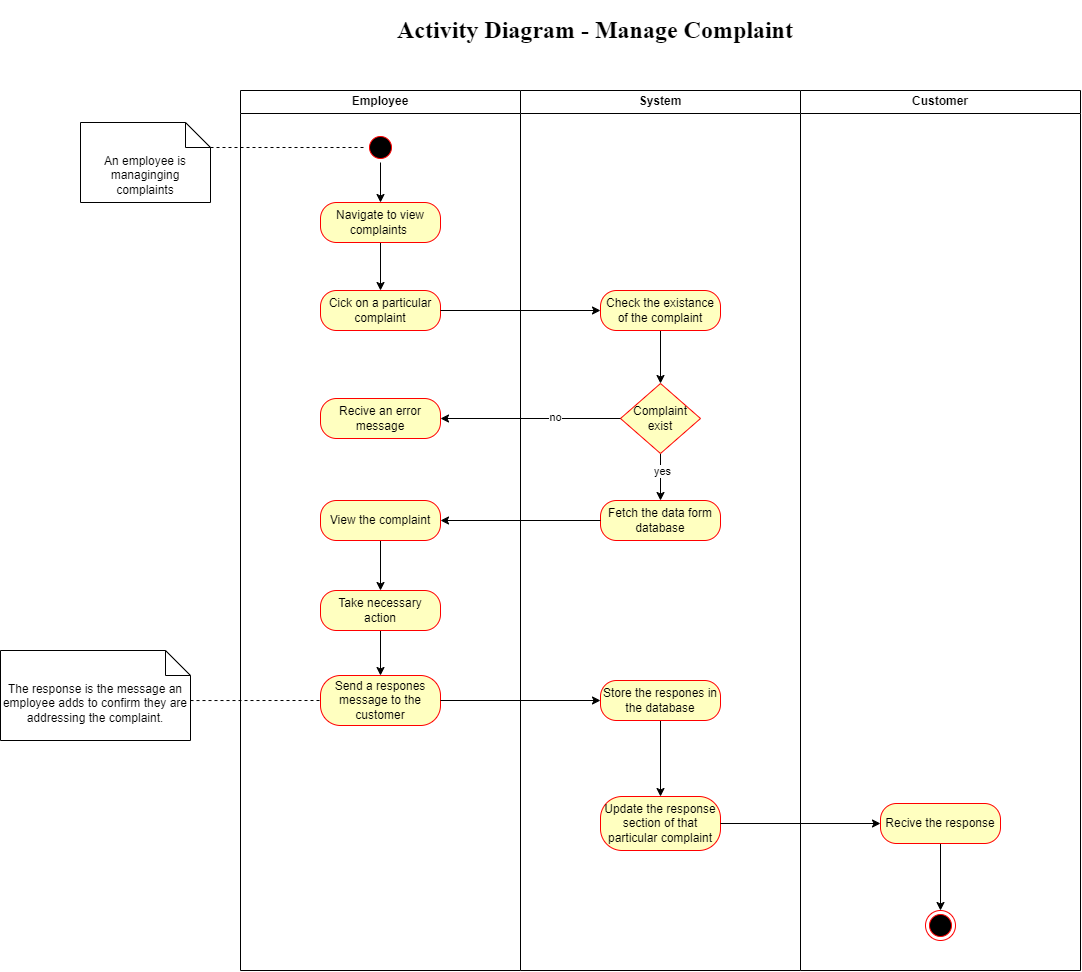

The diagram above was exported from draw.io. Its source (the exported page's mxGraphModel, read from the mxfile embedded in the PNG):
<mxGraphModel dx="869" dy="536" grid="1" gridSize="10" guides="1" tooltips="1" connect="1" arrows="1" fold="1" page="1" pageScale="1" pageWidth="1169" pageHeight="826" background="none" math="0" shadow="0">
  <root>
    <mxCell id="0" />
    <mxCell id="1" parent="0" />
    <mxCell id="2" value="Employee" style="swimlane;whiteSpace=wrap;swimlaneFillColor=default;" parent="1" vertex="1">
      <mxGeometry x="280" y="120" width="280" height="880" as="geometry" />
    </mxCell>
    <mxCell id="YpZVItoKsl7M8OYbVH3_-47" value="" style="edgeStyle=orthogonalEdgeStyle;rounded=0;orthogonalLoop=1;jettySize=auto;html=1;" parent="2" source="YpZVItoKsl7M8OYbVH3_-41" target="YpZVItoKsl7M8OYbVH3_-45" edge="1">
      <mxGeometry relative="1" as="geometry" />
    </mxCell>
    <mxCell id="YpZVItoKsl7M8OYbVH3_-41" value="" style="ellipse;html=1;shape=startState;fillColor=#000000;strokeColor=#ff0000;" parent="2" vertex="1">
      <mxGeometry x="125" y="42" width="30" height="30" as="geometry" />
    </mxCell>
    <mxCell id="YpZVItoKsl7M8OYbVH3_-49" value="" style="edgeStyle=orthogonalEdgeStyle;rounded=0;orthogonalLoop=1;jettySize=auto;html=1;" parent="2" source="YpZVItoKsl7M8OYbVH3_-45" target="YpZVItoKsl7M8OYbVH3_-48" edge="1">
      <mxGeometry relative="1" as="geometry" />
    </mxCell>
    <mxCell id="YpZVItoKsl7M8OYbVH3_-45" value="Navigate to view complaints&amp;nbsp;" style="rounded=1;whiteSpace=wrap;html=1;arcSize=40;fontColor=#000000;fillColor=#ffffc0;strokeColor=#ff0000;" parent="2" vertex="1">
      <mxGeometry x="80" y="112" width="120" height="40" as="geometry" />
    </mxCell>
    <mxCell id="YpZVItoKsl7M8OYbVH3_-48" value="Cick on a particular complaint" style="rounded=1;whiteSpace=wrap;html=1;arcSize=40;fontColor=#000000;fillColor=#ffffc0;strokeColor=#ff0000;" parent="2" vertex="1">
      <mxGeometry x="80" y="200" width="120" height="40" as="geometry" />
    </mxCell>
    <mxCell id="I0Hja0IHiqeLWbuFqC_H-11" value="Recive an error message" style="rounded=1;whiteSpace=wrap;html=1;arcSize=40;fontColor=#000000;fillColor=#ffffc0;strokeColor=#ff0000;" vertex="1" parent="2">
      <mxGeometry x="80" y="308" width="120" height="40" as="geometry" />
    </mxCell>
    <mxCell id="I0Hja0IHiqeLWbuFqC_H-19" value="" style="edgeStyle=orthogonalEdgeStyle;rounded=0;orthogonalLoop=1;jettySize=auto;html=1;" edge="1" parent="2" source="I0Hja0IHiqeLWbuFqC_H-15" target="I0Hja0IHiqeLWbuFqC_H-18">
      <mxGeometry relative="1" as="geometry" />
    </mxCell>
    <mxCell id="I0Hja0IHiqeLWbuFqC_H-15" value="View the complaint" style="rounded=1;whiteSpace=wrap;html=1;arcSize=40;fontColor=#000000;fillColor=#ffffc0;strokeColor=#ff0000;" vertex="1" parent="2">
      <mxGeometry x="80" y="410" width="120" height="40" as="geometry" />
    </mxCell>
    <mxCell id="I0Hja0IHiqeLWbuFqC_H-46" value="" style="edgeStyle=orthogonalEdgeStyle;rounded=0;orthogonalLoop=1;jettySize=auto;html=1;" edge="1" parent="2" source="I0Hja0IHiqeLWbuFqC_H-18" target="I0Hja0IHiqeLWbuFqC_H-22">
      <mxGeometry relative="1" as="geometry" />
    </mxCell>
    <mxCell id="I0Hja0IHiqeLWbuFqC_H-18" value="Take necessary action" style="rounded=1;whiteSpace=wrap;html=1;arcSize=40;fontColor=#000000;fillColor=#ffffc0;strokeColor=#ff0000;" vertex="1" parent="2">
      <mxGeometry x="80" y="500" width="120" height="40" as="geometry" />
    </mxCell>
    <mxCell id="I0Hja0IHiqeLWbuFqC_H-22" value="Send a respones message to the customer" style="rounded=1;whiteSpace=wrap;html=1;arcSize=40;fontColor=#000000;fillColor=#ffffc0;strokeColor=#ff0000;" vertex="1" parent="2">
      <mxGeometry x="80" y="585" width="120" height="50" as="geometry" />
    </mxCell>
    <mxCell id="3" value="System" style="swimlane;whiteSpace=wrap;swimlaneFillColor=default;" parent="1" vertex="1">
      <mxGeometry x="560" y="120" width="280" height="880" as="geometry" />
    </mxCell>
    <mxCell id="I0Hja0IHiqeLWbuFqC_H-14" value="" style="edgeStyle=orthogonalEdgeStyle;rounded=0;orthogonalLoop=1;jettySize=auto;html=1;" edge="1" parent="3" source="I0Hja0IHiqeLWbuFqC_H-5" target="YpZVItoKsl7M8OYbVH3_-60">
      <mxGeometry relative="1" as="geometry" />
    </mxCell>
    <mxCell id="I0Hja0IHiqeLWbuFqC_H-17" value="yes" style="edgeLabel;html=1;align=center;verticalAlign=middle;resizable=0;points=[];" vertex="1" connectable="0" parent="I0Hja0IHiqeLWbuFqC_H-14">
      <mxGeometry x="-0.2199" y="2" relative="1" as="geometry">
        <mxPoint as="offset" />
      </mxGeometry>
    </mxCell>
    <mxCell id="I0Hja0IHiqeLWbuFqC_H-5" value="Complaint exist" style="rhombus;whiteSpace=wrap;html=1;fontColor=#000000;fillColor=#ffffc0;strokeColor=#ff0000;" vertex="1" parent="3">
      <mxGeometry x="100" y="293" width="80" height="70" as="geometry" />
    </mxCell>
    <mxCell id="I0Hja0IHiqeLWbuFqC_H-10" value="" style="edgeStyle=orthogonalEdgeStyle;rounded=0;orthogonalLoop=1;jettySize=auto;html=1;" edge="1" parent="3" source="I0Hja0IHiqeLWbuFqC_H-8" target="I0Hja0IHiqeLWbuFqC_H-5">
      <mxGeometry relative="1" as="geometry" />
    </mxCell>
    <mxCell id="I0Hja0IHiqeLWbuFqC_H-8" value="Check the existance of the complaint" style="rounded=1;whiteSpace=wrap;html=1;arcSize=40;fontColor=#000000;fillColor=#ffffc0;strokeColor=#ff0000;" vertex="1" parent="3">
      <mxGeometry x="80" y="200" width="120" height="40" as="geometry" />
    </mxCell>
    <mxCell id="YpZVItoKsl7M8OYbVH3_-60" value="Fetch the data form database" style="rounded=1;whiteSpace=wrap;html=1;arcSize=40;fontColor=#000000;fillColor=#ffffc0;strokeColor=#ff0000;" parent="3" vertex="1">
      <mxGeometry x="80" y="410" width="120" height="40" as="geometry" />
    </mxCell>
    <mxCell id="I0Hja0IHiqeLWbuFqC_H-27" value="" style="edgeStyle=orthogonalEdgeStyle;rounded=0;orthogonalLoop=1;jettySize=auto;html=1;" edge="1" parent="3" source="I0Hja0IHiqeLWbuFqC_H-23" target="I0Hja0IHiqeLWbuFqC_H-26">
      <mxGeometry relative="1" as="geometry" />
    </mxCell>
    <mxCell id="I0Hja0IHiqeLWbuFqC_H-23" value="Store the respones in the database" style="rounded=1;whiteSpace=wrap;html=1;arcSize=40;fontColor=#000000;fillColor=#ffffc0;strokeColor=#ff0000;" vertex="1" parent="3">
      <mxGeometry x="80" y="590" width="120" height="40" as="geometry" />
    </mxCell>
    <mxCell id="I0Hja0IHiqeLWbuFqC_H-26" value="Update the response section of that particular complaint" style="rounded=1;whiteSpace=wrap;html=1;arcSize=40;fontColor=#000000;fillColor=#ffffc0;strokeColor=#ff0000;" vertex="1" parent="3">
      <mxGeometry x="80" y="706" width="120" height="54" as="geometry" />
    </mxCell>
    <mxCell id="YpZVItoKsl7M8OYbVH3_-44" value="An employee is managinging complaints" style="shape=note2;boundedLbl=1;whiteSpace=wrap;html=1;size=25;verticalAlign=top;align=center;" parent="1" vertex="1">
      <mxGeometry x="120" y="152" width="130" height="80" as="geometry" />
    </mxCell>
    <mxCell id="YpZVItoKsl7M8OYbVH3_-43" value="" style="endArrow=none;dashed=1;html=1;rounded=0;entryX=0;entryY=0.5;entryDx=0;entryDy=0;exitX=0;exitY=0;exitDx=130;exitDy=25;exitPerimeter=0;" parent="1" source="YpZVItoKsl7M8OYbVH3_-44" target="YpZVItoKsl7M8OYbVH3_-41" edge="1">
      <mxGeometry width="50" height="50" relative="1" as="geometry">
        <mxPoint x="260" y="177" as="sourcePoint" />
        <mxPoint x="390" y="192" as="targetPoint" />
      </mxGeometry>
    </mxCell>
    <mxCell id="YpZVItoKsl7M8OYbVH3_-69" value="&lt;h1&gt;&lt;font face=&quot;Times New Roman&quot;&gt;Activity Diagram - Manage Complaint&lt;/font&gt;&lt;/h1&gt;" style="text;html=1;align=center;verticalAlign=middle;whiteSpace=wrap;rounded=0;" parent="1" vertex="1">
      <mxGeometry x="430" y="40" width="410" height="40" as="geometry" />
    </mxCell>
    <mxCell id="I0Hja0IHiqeLWbuFqC_H-9" style="edgeStyle=orthogonalEdgeStyle;rounded=0;orthogonalLoop=1;jettySize=auto;html=1;entryX=0;entryY=0.5;entryDx=0;entryDy=0;" edge="1" parent="1" source="YpZVItoKsl7M8OYbVH3_-48" target="I0Hja0IHiqeLWbuFqC_H-8">
      <mxGeometry relative="1" as="geometry" />
    </mxCell>
    <mxCell id="I0Hja0IHiqeLWbuFqC_H-12" style="edgeStyle=orthogonalEdgeStyle;rounded=0;orthogonalLoop=1;jettySize=auto;html=1;entryX=1;entryY=0.5;entryDx=0;entryDy=0;" edge="1" parent="1" source="I0Hja0IHiqeLWbuFqC_H-5" target="I0Hja0IHiqeLWbuFqC_H-11">
      <mxGeometry relative="1" as="geometry" />
    </mxCell>
    <mxCell id="I0Hja0IHiqeLWbuFqC_H-13" value="no" style="edgeLabel;html=1;align=center;verticalAlign=middle;resizable=0;points=[];" vertex="1" connectable="0" parent="I0Hja0IHiqeLWbuFqC_H-12">
      <mxGeometry x="-0.2778" y="-1" relative="1" as="geometry">
        <mxPoint as="offset" />
      </mxGeometry>
    </mxCell>
    <mxCell id="I0Hja0IHiqeLWbuFqC_H-16" style="edgeStyle=orthogonalEdgeStyle;rounded=0;orthogonalLoop=1;jettySize=auto;html=1;entryX=1;entryY=0.5;entryDx=0;entryDy=0;" edge="1" parent="1" source="YpZVItoKsl7M8OYbVH3_-60" target="I0Hja0IHiqeLWbuFqC_H-15">
      <mxGeometry relative="1" as="geometry" />
    </mxCell>
    <mxCell id="I0Hja0IHiqeLWbuFqC_H-24" style="edgeStyle=orthogonalEdgeStyle;rounded=0;orthogonalLoop=1;jettySize=auto;html=1;" edge="1" parent="1" source="I0Hja0IHiqeLWbuFqC_H-22" target="I0Hja0IHiqeLWbuFqC_H-23">
      <mxGeometry relative="1" as="geometry" />
    </mxCell>
    <mxCell id="I0Hja0IHiqeLWbuFqC_H-28" value="Customer" style="swimlane;whiteSpace=wrap;swimlaneFillColor=default;" vertex="1" parent="1">
      <mxGeometry x="840" y="120" width="280" height="880" as="geometry" />
    </mxCell>
    <mxCell id="I0Hja0IHiqeLWbuFqC_H-41" value="" style="edgeStyle=orthogonalEdgeStyle;rounded=0;orthogonalLoop=1;jettySize=auto;html=1;" edge="1" parent="I0Hja0IHiqeLWbuFqC_H-28" source="I0Hja0IHiqeLWbuFqC_H-38" target="I0Hja0IHiqeLWbuFqC_H-40">
      <mxGeometry relative="1" as="geometry" />
    </mxCell>
    <mxCell id="I0Hja0IHiqeLWbuFqC_H-38" value="Recive the response" style="rounded=1;whiteSpace=wrap;html=1;arcSize=40;fontColor=#000000;fillColor=#ffffc0;strokeColor=#ff0000;" vertex="1" parent="I0Hja0IHiqeLWbuFqC_H-28">
      <mxGeometry x="80" y="713" width="120" height="40" as="geometry" />
    </mxCell>
    <mxCell id="I0Hja0IHiqeLWbuFqC_H-40" value="" style="ellipse;html=1;shape=endState;fillColor=#000000;strokeColor=#ff0000;" vertex="1" parent="I0Hja0IHiqeLWbuFqC_H-28">
      <mxGeometry x="125" y="820" width="30" height="30" as="geometry" />
    </mxCell>
    <mxCell id="I0Hja0IHiqeLWbuFqC_H-39" style="edgeStyle=orthogonalEdgeStyle;rounded=0;orthogonalLoop=1;jettySize=auto;html=1;entryX=0;entryY=0.5;entryDx=0;entryDy=0;" edge="1" parent="1" source="I0Hja0IHiqeLWbuFqC_H-26" target="I0Hja0IHiqeLWbuFqC_H-38">
      <mxGeometry relative="1" as="geometry" />
    </mxCell>
    <mxCell id="I0Hja0IHiqeLWbuFqC_H-44" value="The response is the message an employee adds to confirm they are addressing the complaint." style="shape=note2;boundedLbl=1;whiteSpace=wrap;html=1;size=25;verticalAlign=top;align=center;" vertex="1" parent="1">
      <mxGeometry x="40" y="680" width="190" height="90" as="geometry" />
    </mxCell>
    <mxCell id="I0Hja0IHiqeLWbuFqC_H-45" value="" style="endArrow=none;dashed=1;html=1;rounded=0;entryX=0;entryY=0.5;entryDx=0;entryDy=0;exitX=1;exitY=0.556;exitDx=0;exitDy=0;exitPerimeter=0;" edge="1" parent="1" source="I0Hja0IHiqeLWbuFqC_H-44" target="I0Hja0IHiqeLWbuFqC_H-22">
      <mxGeometry width="50" height="50" relative="1" as="geometry">
        <mxPoint x="190" y="658.95" as="sourcePoint" />
        <mxPoint x="345" y="658.95" as="targetPoint" />
      </mxGeometry>
    </mxCell>
  </root>
</mxGraphModel>